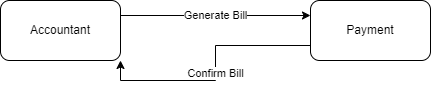

The diagram above was exported from draw.io. Its source (the exported page's mxGraphModel, read from the mxfile embedded in the PNG):
<mxGraphModel dx="1034" dy="446" grid="1" gridSize="10" guides="1" tooltips="1" connect="1" arrows="1" fold="1" page="1" pageScale="1" pageWidth="827" pageHeight="1169" math="0" shadow="0">
  <root>
    <mxCell id="0" />
    <mxCell id="1" parent="0" />
    <mxCell id="22ny9ZM62pmijhXSxVKN-3" value="Generate Bill" style="edgeStyle=orthogonalEdgeStyle;rounded=0;orthogonalLoop=1;jettySize=auto;html=1;exitX=1;exitY=0.25;exitDx=0;exitDy=0;entryX=0;entryY=0.25;entryDx=0;entryDy=0;" edge="1" parent="1" source="22ny9ZM62pmijhXSxVKN-1" target="22ny9ZM62pmijhXSxVKN-2">
      <mxGeometry relative="1" as="geometry" />
    </mxCell>
    <mxCell id="22ny9ZM62pmijhXSxVKN-1" value="Accountant" style="rounded=1;whiteSpace=wrap;html=1;" vertex="1" parent="1">
      <mxGeometry x="120" y="180" width="120" height="60" as="geometry" />
    </mxCell>
    <mxCell id="22ny9ZM62pmijhXSxVKN-4" value="Confirm Bill" style="edgeStyle=orthogonalEdgeStyle;rounded=0;orthogonalLoop=1;jettySize=auto;html=1;exitX=0;exitY=0.75;exitDx=0;exitDy=0;entryX=1;entryY=1;entryDx=0;entryDy=0;" edge="1" parent="1" source="22ny9ZM62pmijhXSxVKN-2" target="22ny9ZM62pmijhXSxVKN-1">
      <mxGeometry relative="1" as="geometry" />
    </mxCell>
    <mxCell id="22ny9ZM62pmijhXSxVKN-2" value="Payment" style="rounded=1;whiteSpace=wrap;html=1;" vertex="1" parent="1">
      <mxGeometry x="430" y="180" width="120" height="60" as="geometry" />
    </mxCell>
  </root>
</mxGraphModel>